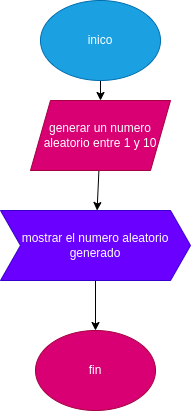

The diagram above was exported from draw.io. Its source (the exported page's mxGraphModel, read from the mxfile embedded in the PNG):
<mxGraphModel dx="576" dy="411" grid="1" gridSize="10" guides="1" tooltips="1" connect="1" arrows="1" fold="1" page="1" pageScale="1" pageWidth="827" pageHeight="1169" math="0" shadow="0">
  <root>
    <mxCell id="0" />
    <mxCell id="1" parent="0" />
    <mxCell id="4" value="" style="edgeStyle=none;html=1;" edge="1" parent="1" source="2" target="3">
      <mxGeometry relative="1" as="geometry" />
    </mxCell>
    <mxCell id="2" value="inico" style="ellipse;whiteSpace=wrap;html=1;fillColor=#1ba1e2;fontColor=#ffffff;strokeColor=#006EAF;" vertex="1" parent="1">
      <mxGeometry x="230" y="50" width="120" height="80" as="geometry" />
    </mxCell>
    <mxCell id="6" value="" style="edgeStyle=none;html=1;" edge="1" parent="1" source="3" target="5">
      <mxGeometry relative="1" as="geometry" />
    </mxCell>
    <mxCell id="3" value="generar un numero aleatorio entre 1 y 10" style="shape=parallelogram;perimeter=parallelogramPerimeter;whiteSpace=wrap;html=1;fixedSize=1;fillColor=#d80073;fontColor=#ffffff;strokeColor=#A50040;" vertex="1" parent="1">
      <mxGeometry x="220" y="150" width="140" height="70" as="geometry" />
    </mxCell>
    <mxCell id="8" value="" style="edgeStyle=none;html=1;" edge="1" parent="1" source="5">
      <mxGeometry relative="1" as="geometry">
        <mxPoint x="285" y="380" as="targetPoint" />
      </mxGeometry>
    </mxCell>
    <mxCell id="5" value="mostrar el numero aleatorio generado" style="shape=step;perimeter=stepPerimeter;whiteSpace=wrap;html=1;fixedSize=1;fillColor=#6a00ff;strokeColor=#3700CC;fontColor=#ffffff;" vertex="1" parent="1">
      <mxGeometry x="190" y="260" width="190" height="70" as="geometry" />
    </mxCell>
    <mxCell id="16" value="fin" style="ellipse;whiteSpace=wrap;html=1;fillColor=#d80073;fontColor=#ffffff;strokeColor=#A50040;" vertex="1" parent="1">
      <mxGeometry x="225" y="380" width="120" height="80" as="geometry" />
    </mxCell>
  </root>
</mxGraphModel>